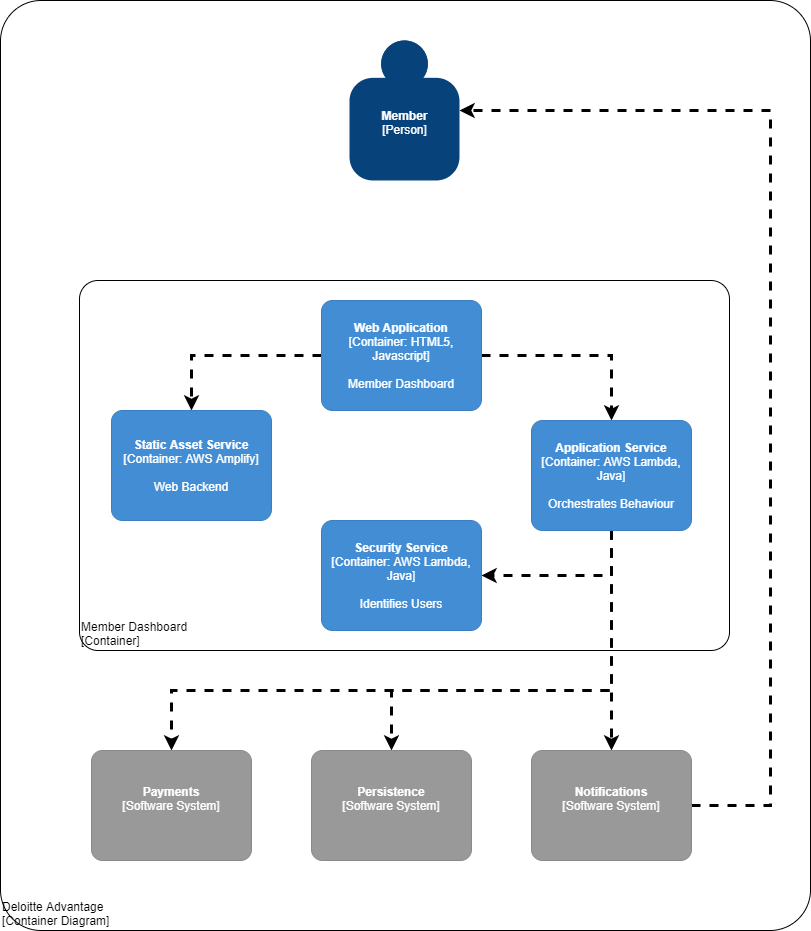

The diagram above was exported from draw.io. Its source (the exported page's mxGraphModel, read from the mxfile embedded in the PNG):
<mxGraphModel dx="953" dy="1920" grid="1" gridSize="10" guides="1" tooltips="1" connect="1" arrows="1" fold="1" page="1" pageScale="1" pageWidth="827" pageHeight="1169" math="0" shadow="0">
  <root>
    <mxCell id="0" />
    <mxCell id="1" parent="0" />
    <object placeholders="1" c4Name="Deloitte Advantage" c4Type="DeploymentNode" c4OperationSystem="Container Diagram" c4ScalingFactor="" label="&lt;div style=&quot;text-align: left&quot;&gt;%c4Name%&lt;/div&gt;&lt;div style=&quot;text-align: left&quot;&gt;[%c4OperationSystem%]&lt;/div&gt;&lt;div style=&quot;text-align: right&quot;&gt;%c4ScalingFactor%&lt;/div&gt;" id="36">
      <mxCell style="rounded=1;whiteSpace=wrap;html=1;labelBackgroundColor=none;fillColor=#ffffff;fontColor=#000000;align=left;arcSize=5;strokeColor=#000000;verticalAlign=bottom;metaEdit=1;metaData={&quot;c4Type&quot;:{&quot;editable&quot;:false}};points=[[0.25,0,0],[0.5,0,0],[0.75,0,0],[1,0.25,0],[1,0.5,0],[1,0.75,0],[0.75,1,0],[0.5,1,0],[0.25,1,0],[0,0.75,0],[0,0.5,0],[0,0.25,0]];" vertex="1" parent="1">
        <mxGeometry x="10" y="-960" width="810" height="930" as="geometry" />
      </mxCell>
    </object>
    <object placeholders="1" c4Name="Member Dashboard" c4Type="ExecutionEnvironment" c4Application="Container" label="&lt;div style=&quot;text-align: left&quot;&gt;%c4Name%&lt;/div&gt;&lt;div style=&quot;text-align: left&quot;&gt;[%c4Application%]&lt;/div&gt;" id="3">
      <mxCell style="rounded=1;whiteSpace=wrap;html=1;labelBackgroundColor=none;fillColor=#ffffff;fontColor=#000000;align=left;arcSize=5;strokeColor=#000000;verticalAlign=bottom;metaEdit=1;metaData={&quot;c4Type&quot;:{&quot;editable&quot;:false}};points=[[0.25,0,0],[0.5,0,0],[0.75,0,0],[1,0.25,0],[1,0.5,0],[1,0.75,0],[0.75,1,0],[0.5,1,0],[0.25,1,0],[0,0.75,0],[0,0.5,0],[0,0.25,0]];" vertex="1" parent="1">
        <mxGeometry x="89" y="-680" width="650" height="370" as="geometry" />
      </mxCell>
    </object>
    <object placeholders="1" c4Name="Member" c4Type="Person" c4Description="" label="&lt;b&gt;%c4Name%&lt;/b&gt;&lt;div&gt;[%c4Type%]&lt;/div&gt;&lt;br&gt;&lt;div&gt;%c4Description%&lt;/div&gt;" id="2">
      <mxCell style="html=1;dashed=1;whitespace=wrap;fillColor=#08427b;strokeColor=none;fontColor=#ffffff;shape=mxgraph.c4.person;align=center;metaEdit=1;points=[[0.5,0,0],[1,0.5,0],[1,0.75,0],[0.75,1,0],[0.5,1,0],[0.25,1,0],[0,0.75,0],[0,0.5,0]];metaData={&quot;c4Type&quot;:{&quot;editable&quot;:false}};strokeWidth=3;" vertex="1" parent="1">
        <mxGeometry x="359" y="-920" width="110.00000000000001" height="140" as="geometry" />
      </mxCell>
    </object>
    <mxCell id="21" style="edgeStyle=orthogonalEdgeStyle;rounded=0;orthogonalLoop=1;jettySize=auto;html=1;strokeWidth=3;strokeColor=#000000;dashed=1;" edge="1" parent="1" source="19" target="20">
      <mxGeometry relative="1" as="geometry" />
    </mxCell>
    <mxCell id="27" style="edgeStyle=orthogonalEdgeStyle;rounded=0;orthogonalLoop=1;jettySize=auto;html=1;exitX=0;exitY=0.5;exitDx=0;exitDy=0;exitPerimeter=0;entryX=0.5;entryY=0;entryDx=0;entryDy=0;entryPerimeter=0;dashed=1;strokeColor=#000000;strokeWidth=3;" edge="1" parent="1" source="19" target="26">
      <mxGeometry relative="1" as="geometry" />
    </mxCell>
    <object placeholders="1" c4Name="Web Application" c4Type="Container" c4Technology="HTML5, Javascript" c4Description="Member Dashboard" label="&lt;b&gt;%c4Name%&lt;/b&gt;&lt;div&gt;[%c4Type%: %c4Technology%]&lt;/div&gt;&lt;br&gt;&lt;div&gt;%c4Description%&lt;/div&gt;" id="19">
      <mxCell style="rounded=1;whiteSpace=wrap;html=1;labelBackgroundColor=none;fillColor=#438DD5;fontColor=#ffffff;align=center;arcSize=10;strokeColor=#3C7FC0;metaEdit=1;metaData={&quot;c4Type&quot;:{&quot;editable&quot;:false}};points=[[0.25,0,0],[0.5,0,0],[0.75,0,0],[1,0.25,0],[1,0.5,0],[1,0.75,0],[0.75,1,0],[0.5,1,0],[0.25,1,0],[0,0.75,0],[0,0.5,0],[0,0.25,0]];" vertex="1" parent="1">
        <mxGeometry x="331" y="-660" width="160" height="110.00000000000001" as="geometry" />
      </mxCell>
    </object>
    <mxCell id="31" style="edgeStyle=orthogonalEdgeStyle;rounded=0;orthogonalLoop=1;jettySize=auto;html=1;exitX=0.5;exitY=1;exitDx=0;exitDy=0;exitPerimeter=0;dashed=1;strokeColor=#000000;strokeWidth=3;" edge="1" parent="1" source="20" target="29">
      <mxGeometry relative="1" as="geometry" />
    </mxCell>
    <mxCell id="32" style="edgeStyle=orthogonalEdgeStyle;rounded=0;orthogonalLoop=1;jettySize=auto;html=1;exitX=0.5;exitY=1;exitDx=0;exitDy=0;exitPerimeter=0;entryX=0.5;entryY=0;entryDx=0;entryDy=0;entryPerimeter=0;dashed=1;strokeColor=#000000;strokeWidth=3;" edge="1" parent="1" source="20" target="25">
      <mxGeometry relative="1" as="geometry" />
    </mxCell>
    <mxCell id="33" style="edgeStyle=orthogonalEdgeStyle;rounded=0;orthogonalLoop=1;jettySize=auto;html=1;exitX=0.5;exitY=1;exitDx=0;exitDy=0;exitPerimeter=0;dashed=1;strokeColor=#000000;strokeWidth=3;" edge="1" parent="1" source="20" target="23">
      <mxGeometry relative="1" as="geometry">
        <Array as="points">
          <mxPoint x="621" y="-270" />
          <mxPoint x="401" y="-270" />
        </Array>
      </mxGeometry>
    </mxCell>
    <mxCell id="34" style="edgeStyle=orthogonalEdgeStyle;rounded=0;orthogonalLoop=1;jettySize=auto;html=1;exitX=0.5;exitY=1;exitDx=0;exitDy=0;exitPerimeter=0;entryX=0.5;entryY=0;entryDx=0;entryDy=0;entryPerimeter=0;dashed=1;strokeColor=#000000;strokeWidth=3;" edge="1" parent="1" source="20" target="24">
      <mxGeometry relative="1" as="geometry">
        <Array as="points">
          <mxPoint x="621" y="-270" />
          <mxPoint x="181" y="-270" />
        </Array>
      </mxGeometry>
    </mxCell>
    <object placeholders="1" c4Name="Application Service" c4Type="Container" c4Technology="AWS Lambda, Java" c4Description="Orchestrates Behaviour" label="&lt;b&gt;%c4Name%&lt;/b&gt;&lt;div&gt;[%c4Type%: %c4Technology%]&lt;/div&gt;&lt;br&gt;&lt;div&gt;%c4Description%&lt;/div&gt;" id="20">
      <mxCell style="rounded=1;whiteSpace=wrap;html=1;labelBackgroundColor=none;fillColor=#438DD5;fontColor=#ffffff;align=center;arcSize=10;strokeColor=#3C7FC0;metaEdit=1;metaData={&quot;c4Type&quot;:{&quot;editable&quot;:false}};points=[[0.25,0,0],[0.5,0,0],[0.75,0,0],[1,0.25,0],[1,0.5,0],[1,0.75,0],[0.75,1,0],[0.5,1,0],[0.25,1,0],[0,0.75,0],[0,0.5,0],[0,0.25,0]];" vertex="1" parent="1">
        <mxGeometry x="541" y="-540" width="160" height="110.00000000000001" as="geometry" />
      </mxCell>
    </object>
    <object placeholders="1" c4Name="Persistence" c4Type="Software System" c4Description="" label="&lt;b&gt;%c4Name%&lt;/b&gt;&lt;div&gt;[%c4Type%]&lt;/div&gt;&lt;br&gt;&lt;div&gt;%c4Description%&lt;/div&gt;" id="23">
      <mxCell style="rounded=1;whiteSpace=wrap;html=1;labelBackgroundColor=none;fillColor=#999999;fontColor=#ffffff;align=center;arcSize=10;strokeColor=#8A8A8A;metaEdit=1;metaData={&quot;c4Type&quot;:{&quot;editable&quot;:false}};points=[[0.25,0,0],[0.5,0,0],[0.75,0,0],[1,0.25,0],[1,0.5,0],[1,0.75,0],[0.75,1,0],[0.5,1,0],[0.25,1,0],[0,0.75,0],[0,0.5,0],[0,0.25,0]];" vertex="1" parent="1">
        <mxGeometry x="321" y="-210" width="160" height="110.00000000000001" as="geometry" />
      </mxCell>
    </object>
    <object placeholders="1" c4Name="Payments" c4Type="Software System" c4Description="" label="&lt;b&gt;%c4Name%&lt;/b&gt;&lt;div&gt;[%c4Type%]&lt;/div&gt;&lt;br&gt;&lt;div&gt;%c4Description%&lt;/div&gt;" id="24">
      <mxCell style="rounded=1;whiteSpace=wrap;html=1;labelBackgroundColor=none;fillColor=#999999;fontColor=#ffffff;align=center;arcSize=10;strokeColor=#8A8A8A;metaEdit=1;metaData={&quot;c4Type&quot;:{&quot;editable&quot;:false}};points=[[0.25,0,0],[0.5,0,0],[0.75,0,0],[1,0.25,0],[1,0.5,0],[1,0.75,0],[0.75,1,0],[0.5,1,0],[0.25,1,0],[0,0.75,0],[0,0.5,0],[0,0.25,0]];" vertex="1" parent="1">
        <mxGeometry x="101" y="-210" width="160" height="110.00000000000001" as="geometry" />
      </mxCell>
    </object>
    <mxCell id="35" style="edgeStyle=orthogonalEdgeStyle;rounded=0;orthogonalLoop=1;jettySize=auto;html=1;exitX=1;exitY=0.5;exitDx=0;exitDy=0;exitPerimeter=0;entryX=1;entryY=0.5;entryDx=0;entryDy=0;entryPerimeter=0;dashed=1;strokeColor=#000000;strokeWidth=3;" edge="1" parent="1" source="25" target="2">
      <mxGeometry relative="1" as="geometry">
        <Array as="points">
          <mxPoint x="780" y="-155" />
          <mxPoint x="780" y="-850" />
        </Array>
      </mxGeometry>
    </mxCell>
    <object placeholders="1" c4Name="Notifications" c4Type="Software System" c4Description="" label="&lt;b&gt;%c4Name%&lt;/b&gt;&lt;div&gt;[%c4Type%]&lt;/div&gt;&lt;br&gt;&lt;div&gt;%c4Description%&lt;/div&gt;" id="25">
      <mxCell style="rounded=1;whiteSpace=wrap;html=1;labelBackgroundColor=none;fillColor=#999999;fontColor=#ffffff;align=center;arcSize=10;strokeColor=#8A8A8A;metaEdit=1;metaData={&quot;c4Type&quot;:{&quot;editable&quot;:false}};points=[[0.25,0,0],[0.5,0,0],[0.75,0,0],[1,0.25,0],[1,0.5,0],[1,0.75,0],[0.75,1,0],[0.5,1,0],[0.25,1,0],[0,0.75,0],[0,0.5,0],[0,0.25,0]];" vertex="1" parent="1">
        <mxGeometry x="541" y="-210" width="160" height="110" as="geometry" />
      </mxCell>
    </object>
    <object placeholders="1" c4Name="Static Asset Service" c4Type="Container" c4Technology="AWS Amplify" c4Description="Web Backend" label="&lt;b&gt;%c4Name%&lt;/b&gt;&lt;div&gt;[%c4Type%: %c4Technology%]&lt;/div&gt;&lt;br&gt;&lt;div&gt;%c4Description%&lt;/div&gt;" id="26">
      <mxCell style="rounded=1;whiteSpace=wrap;html=1;labelBackgroundColor=none;fillColor=#438DD5;fontColor=#ffffff;align=center;arcSize=10;strokeColor=#3C7FC0;metaEdit=1;metaData={&quot;c4Type&quot;:{&quot;editable&quot;:false}};points=[[0.25,0,0],[0.5,0,0],[0.75,0,0],[1,0.25,0],[1,0.5,0],[1,0.75,0],[0.75,1,0],[0.5,1,0],[0.25,1,0],[0,0.75,0],[0,0.5,0],[0,0.25,0]];" vertex="1" parent="1">
        <mxGeometry x="121" y="-550" width="160" height="110.00000000000001" as="geometry" />
      </mxCell>
    </object>
    <object placeholders="1" c4Name="Security Service" c4Type="Container" c4Technology="AWS Lambda, Java" c4Description="Identifies Users" label="&lt;b&gt;%c4Name%&lt;/b&gt;&lt;div&gt;[%c4Type%: %c4Technology%]&lt;/div&gt;&lt;br&gt;&lt;div&gt;%c4Description%&lt;/div&gt;" id="29">
      <mxCell style="rounded=1;whiteSpace=wrap;html=1;labelBackgroundColor=none;fillColor=#438DD5;fontColor=#ffffff;align=center;arcSize=10;strokeColor=#3C7FC0;metaEdit=1;metaData={&quot;c4Type&quot;:{&quot;editable&quot;:false}};points=[[0.25,0,0],[0.5,0,0],[0.75,0,0],[1,0.25,0],[1,0.5,0],[1,0.75,0],[0.75,1,0],[0.5,1,0],[0.25,1,0],[0,0.75,0],[0,0.5,0],[0,0.25,0]];" vertex="1" parent="1">
        <mxGeometry x="331" y="-440" width="160" height="110.00000000000001" as="geometry" />
      </mxCell>
    </object>
  </root>
</mxGraphModel>